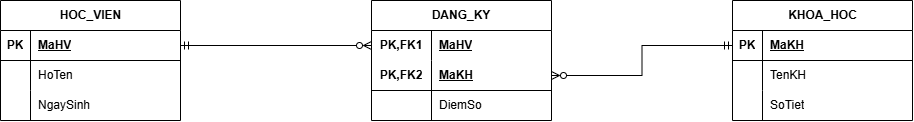

The diagram above was exported from draw.io. Its source (the exported page's mxGraphModel, read from the mxfile embedded in the PNG):
<mxGraphModel dx="1094" dy="659" grid="0" gridSize="10" guides="1" tooltips="1" connect="1" arrows="1" fold="1" page="0" pageScale="1" pageWidth="827" pageHeight="1169" background="light-dark(#ffffff, #121212)" math="0" shadow="0">
  <root>
    <mxCell id="0" />
    <mxCell id="1" parent="0" />
    <mxCell id="6ygzx6S2xHAbgNQLTu_1-1" parent="1" style="shape=table;startSize=30;container=1;collapsible=1;childLayout=tableLayout;fixedRows=1;rowLines=0;fontStyle=1;align=center;resizeLast=1;html=1;" value="HOC_VIEN" vertex="1">
      <mxGeometry height="120" width="180" x="278" y="87" as="geometry" />
    </mxCell>
    <mxCell id="6ygzx6S2xHAbgNQLTu_1-2" parent="6ygzx6S2xHAbgNQLTu_1-1" style="shape=tableRow;horizontal=0;startSize=0;swimlaneHead=0;swimlaneBody=0;fillColor=none;collapsible=0;dropTarget=0;points=[[0,0.5],[1,0.5]];portConstraint=eastwest;top=0;left=0;right=0;bottom=1;" value="" vertex="1">
      <mxGeometry height="30" width="180" y="30" as="geometry" />
    </mxCell>
    <mxCell id="6ygzx6S2xHAbgNQLTu_1-3" parent="6ygzx6S2xHAbgNQLTu_1-2" style="shape=partialRectangle;connectable=0;fillColor=none;top=0;left=0;bottom=0;right=0;fontStyle=1;overflow=hidden;whiteSpace=wrap;html=1;" value="PK" vertex="1">
      <mxGeometry height="30" width="30" as="geometry">
        <mxRectangle height="30" width="30" as="alternateBounds" />
      </mxGeometry>
    </mxCell>
    <mxCell id="6ygzx6S2xHAbgNQLTu_1-4" parent="6ygzx6S2xHAbgNQLTu_1-2" style="shape=partialRectangle;connectable=0;fillColor=none;top=0;left=0;bottom=0;right=0;align=left;spacingLeft=6;fontStyle=5;overflow=hidden;whiteSpace=wrap;html=1;" value="MaHV" vertex="1">
      <mxGeometry height="30" width="150" x="30" as="geometry">
        <mxRectangle height="30" width="150" as="alternateBounds" />
      </mxGeometry>
    </mxCell>
    <mxCell id="6ygzx6S2xHAbgNQLTu_1-5" parent="6ygzx6S2xHAbgNQLTu_1-1" style="shape=tableRow;horizontal=0;startSize=0;swimlaneHead=0;swimlaneBody=0;fillColor=none;collapsible=0;dropTarget=0;points=[[0,0.5],[1,0.5]];portConstraint=eastwest;top=0;left=0;right=0;bottom=0;" value="" vertex="1">
      <mxGeometry height="30" width="180" y="60" as="geometry" />
    </mxCell>
    <mxCell id="6ygzx6S2xHAbgNQLTu_1-6" parent="6ygzx6S2xHAbgNQLTu_1-5" style="shape=partialRectangle;connectable=0;fillColor=none;top=0;left=0;bottom=0;right=0;editable=1;overflow=hidden;whiteSpace=wrap;html=1;" value="" vertex="1">
      <mxGeometry height="30" width="30" as="geometry">
        <mxRectangle height="30" width="30" as="alternateBounds" />
      </mxGeometry>
    </mxCell>
    <mxCell id="6ygzx6S2xHAbgNQLTu_1-7" parent="6ygzx6S2xHAbgNQLTu_1-5" style="shape=partialRectangle;connectable=0;fillColor=none;top=0;left=0;bottom=0;right=0;align=left;spacingLeft=6;overflow=hidden;whiteSpace=wrap;html=1;" value="HoTen" vertex="1">
      <mxGeometry height="30" width="150" x="30" as="geometry">
        <mxRectangle height="30" width="150" as="alternateBounds" />
      </mxGeometry>
    </mxCell>
    <mxCell id="6ygzx6S2xHAbgNQLTu_1-8" parent="6ygzx6S2xHAbgNQLTu_1-1" style="shape=tableRow;horizontal=0;startSize=0;swimlaneHead=0;swimlaneBody=0;fillColor=none;collapsible=0;dropTarget=0;points=[[0,0.5],[1,0.5]];portConstraint=eastwest;top=0;left=0;right=0;bottom=0;" value="" vertex="1">
      <mxGeometry height="30" width="180" y="90" as="geometry" />
    </mxCell>
    <mxCell id="6ygzx6S2xHAbgNQLTu_1-9" parent="6ygzx6S2xHAbgNQLTu_1-8" style="shape=partialRectangle;connectable=0;fillColor=none;top=0;left=0;bottom=0;right=0;editable=1;overflow=hidden;whiteSpace=wrap;html=1;" value="" vertex="1">
      <mxGeometry height="30" width="30" as="geometry">
        <mxRectangle height="30" width="30" as="alternateBounds" />
      </mxGeometry>
    </mxCell>
    <mxCell id="6ygzx6S2xHAbgNQLTu_1-10" parent="6ygzx6S2xHAbgNQLTu_1-8" style="shape=partialRectangle;connectable=0;fillColor=none;top=0;left=0;bottom=0;right=0;align=left;spacingLeft=6;overflow=hidden;whiteSpace=wrap;html=1;" value="NgaySinh" vertex="1">
      <mxGeometry height="30" width="150" x="30" as="geometry">
        <mxRectangle height="30" width="150" as="alternateBounds" />
      </mxGeometry>
    </mxCell>
    <mxCell id="6ygzx6S2xHAbgNQLTu_1-14" parent="1" style="shape=table;startSize=30;container=1;collapsible=1;childLayout=tableLayout;fixedRows=1;rowLines=0;fontStyle=1;align=center;resizeLast=1;html=1;" value="KHOA_HOC" vertex="1">
      <mxGeometry height="120" width="180" x="1010" y="87" as="geometry" />
    </mxCell>
    <mxCell id="6ygzx6S2xHAbgNQLTu_1-15" parent="6ygzx6S2xHAbgNQLTu_1-14" style="shape=tableRow;horizontal=0;startSize=0;swimlaneHead=0;swimlaneBody=0;fillColor=none;collapsible=0;dropTarget=0;points=[[0,0.5],[1,0.5]];portConstraint=eastwest;top=0;left=0;right=0;bottom=1;" value="" vertex="1">
      <mxGeometry height="30" width="180" y="30" as="geometry" />
    </mxCell>
    <mxCell id="6ygzx6S2xHAbgNQLTu_1-16" parent="6ygzx6S2xHAbgNQLTu_1-15" style="shape=partialRectangle;connectable=0;fillColor=none;top=0;left=0;bottom=0;right=0;fontStyle=1;overflow=hidden;whiteSpace=wrap;html=1;" value="PK" vertex="1">
      <mxGeometry height="30" width="30" as="geometry">
        <mxRectangle height="30" width="30" as="alternateBounds" />
      </mxGeometry>
    </mxCell>
    <mxCell id="6ygzx6S2xHAbgNQLTu_1-17" parent="6ygzx6S2xHAbgNQLTu_1-15" style="shape=partialRectangle;connectable=0;fillColor=none;top=0;left=0;bottom=0;right=0;align=left;spacingLeft=6;fontStyle=5;overflow=hidden;whiteSpace=wrap;html=1;" value="MaKH" vertex="1">
      <mxGeometry height="30" width="150" x="30" as="geometry">
        <mxRectangle height="30" width="150" as="alternateBounds" />
      </mxGeometry>
    </mxCell>
    <mxCell id="6ygzx6S2xHAbgNQLTu_1-18" parent="6ygzx6S2xHAbgNQLTu_1-14" style="shape=tableRow;horizontal=0;startSize=0;swimlaneHead=0;swimlaneBody=0;fillColor=none;collapsible=0;dropTarget=0;points=[[0,0.5],[1,0.5]];portConstraint=eastwest;top=0;left=0;right=0;bottom=0;" value="" vertex="1">
      <mxGeometry height="30" width="180" y="60" as="geometry" />
    </mxCell>
    <mxCell id="6ygzx6S2xHAbgNQLTu_1-19" parent="6ygzx6S2xHAbgNQLTu_1-18" style="shape=partialRectangle;connectable=0;fillColor=none;top=0;left=0;bottom=0;right=0;editable=1;overflow=hidden;whiteSpace=wrap;html=1;" value="" vertex="1">
      <mxGeometry height="30" width="30" as="geometry">
        <mxRectangle height="30" width="30" as="alternateBounds" />
      </mxGeometry>
    </mxCell>
    <mxCell id="6ygzx6S2xHAbgNQLTu_1-20" parent="6ygzx6S2xHAbgNQLTu_1-18" style="shape=partialRectangle;connectable=0;fillColor=none;top=0;left=0;bottom=0;right=0;align=left;spacingLeft=6;overflow=hidden;whiteSpace=wrap;html=1;" value="TenKH" vertex="1">
      <mxGeometry height="30" width="150" x="30" as="geometry">
        <mxRectangle height="30" width="150" as="alternateBounds" />
      </mxGeometry>
    </mxCell>
    <mxCell id="6ygzx6S2xHAbgNQLTu_1-21" parent="6ygzx6S2xHAbgNQLTu_1-14" style="shape=tableRow;horizontal=0;startSize=0;swimlaneHead=0;swimlaneBody=0;fillColor=none;collapsible=0;dropTarget=0;points=[[0,0.5],[1,0.5]];portConstraint=eastwest;top=0;left=0;right=0;bottom=0;" value="" vertex="1">
      <mxGeometry height="30" width="180" y="90" as="geometry" />
    </mxCell>
    <mxCell id="6ygzx6S2xHAbgNQLTu_1-22" parent="6ygzx6S2xHAbgNQLTu_1-21" style="shape=partialRectangle;connectable=0;fillColor=none;top=0;left=0;bottom=0;right=0;editable=1;overflow=hidden;whiteSpace=wrap;html=1;" value="" vertex="1">
      <mxGeometry height="30" width="30" as="geometry">
        <mxRectangle height="30" width="30" as="alternateBounds" />
      </mxGeometry>
    </mxCell>
    <mxCell id="6ygzx6S2xHAbgNQLTu_1-23" parent="6ygzx6S2xHAbgNQLTu_1-21" style="shape=partialRectangle;connectable=0;fillColor=none;top=0;left=0;bottom=0;right=0;align=left;spacingLeft=6;overflow=hidden;whiteSpace=wrap;html=1;" value="SoTiet" vertex="1">
      <mxGeometry height="30" width="150" x="30" as="geometry">
        <mxRectangle height="30" width="150" as="alternateBounds" />
      </mxGeometry>
    </mxCell>
    <mxCell id="6ygzx6S2xHAbgNQLTu_1-27" parent="1" style="shape=table;startSize=30;container=1;collapsible=1;childLayout=tableLayout;fixedRows=1;rowLines=0;fontStyle=1;align=center;resizeLast=1;html=1;whiteSpace=wrap;" value="DANG_KY" vertex="1">
      <mxGeometry height="120" width="180" x="649" y="87" as="geometry" />
    </mxCell>
    <mxCell id="6ygzx6S2xHAbgNQLTu_1-28" parent="6ygzx6S2xHAbgNQLTu_1-27" style="shape=tableRow;horizontal=0;startSize=0;swimlaneHead=0;swimlaneBody=0;fillColor=none;collapsible=0;dropTarget=0;points=[[0,0.5],[1,0.5]];portConstraint=eastwest;top=0;left=0;right=0;bottom=0;html=1;" value="" vertex="1">
      <mxGeometry height="30" width="180" y="30" as="geometry" />
    </mxCell>
    <mxCell id="6ygzx6S2xHAbgNQLTu_1-29" parent="6ygzx6S2xHAbgNQLTu_1-28" style="shape=partialRectangle;connectable=0;fillColor=none;top=0;left=0;bottom=0;right=0;fontStyle=1;overflow=hidden;html=1;whiteSpace=wrap;" value="PK,FK1" vertex="1">
      <mxGeometry height="30" width="60" as="geometry">
        <mxRectangle height="30" width="60" as="alternateBounds" />
      </mxGeometry>
    </mxCell>
    <mxCell id="6ygzx6S2xHAbgNQLTu_1-30" parent="6ygzx6S2xHAbgNQLTu_1-28" style="shape=partialRectangle;connectable=0;fillColor=none;top=0;left=0;bottom=0;right=0;align=left;spacingLeft=6;fontStyle=5;overflow=hidden;html=1;whiteSpace=wrap;" value="MaHV" vertex="1">
      <mxGeometry height="30" width="120" x="60" as="geometry">
        <mxRectangle height="30" width="120" as="alternateBounds" />
      </mxGeometry>
    </mxCell>
    <mxCell id="6ygzx6S2xHAbgNQLTu_1-31" parent="6ygzx6S2xHAbgNQLTu_1-27" style="shape=tableRow;horizontal=0;startSize=0;swimlaneHead=0;swimlaneBody=0;fillColor=none;collapsible=0;dropTarget=0;points=[[0,0.5],[1,0.5]];portConstraint=eastwest;top=0;left=0;right=0;bottom=1;html=1;" value="" vertex="1">
      <mxGeometry height="30" width="180" y="60" as="geometry" />
    </mxCell>
    <mxCell id="6ygzx6S2xHAbgNQLTu_1-32" parent="6ygzx6S2xHAbgNQLTu_1-31" style="shape=partialRectangle;connectable=0;fillColor=none;top=0;left=0;bottom=0;right=0;fontStyle=1;overflow=hidden;html=1;whiteSpace=wrap;" value="PK,FK2" vertex="1">
      <mxGeometry height="30" width="60" as="geometry">
        <mxRectangle height="30" width="60" as="alternateBounds" />
      </mxGeometry>
    </mxCell>
    <mxCell id="6ygzx6S2xHAbgNQLTu_1-33" parent="6ygzx6S2xHAbgNQLTu_1-31" style="shape=partialRectangle;connectable=0;fillColor=none;top=0;left=0;bottom=0;right=0;align=left;spacingLeft=6;fontStyle=5;overflow=hidden;html=1;whiteSpace=wrap;" value="MaKH" vertex="1">
      <mxGeometry height="30" width="120" x="60" as="geometry">
        <mxRectangle height="30" width="120" as="alternateBounds" />
      </mxGeometry>
    </mxCell>
    <mxCell id="6ygzx6S2xHAbgNQLTu_1-34" parent="6ygzx6S2xHAbgNQLTu_1-27" style="shape=tableRow;horizontal=0;startSize=0;swimlaneHead=0;swimlaneBody=0;fillColor=none;collapsible=0;dropTarget=0;points=[[0,0.5],[1,0.5]];portConstraint=eastwest;top=0;left=0;right=0;bottom=0;html=1;" value="" vertex="1">
      <mxGeometry height="30" width="180" y="90" as="geometry" />
    </mxCell>
    <mxCell id="6ygzx6S2xHAbgNQLTu_1-35" parent="6ygzx6S2xHAbgNQLTu_1-34" style="shape=partialRectangle;connectable=0;fillColor=none;top=0;left=0;bottom=0;right=0;editable=1;overflow=hidden;html=1;whiteSpace=wrap;" value="" vertex="1">
      <mxGeometry height="30" width="60" as="geometry">
        <mxRectangle height="30" width="60" as="alternateBounds" />
      </mxGeometry>
    </mxCell>
    <mxCell id="6ygzx6S2xHAbgNQLTu_1-36" parent="6ygzx6S2xHAbgNQLTu_1-34" style="shape=partialRectangle;connectable=0;fillColor=none;top=0;left=0;bottom=0;right=0;align=left;spacingLeft=6;overflow=hidden;html=1;whiteSpace=wrap;" value="DiemSo" vertex="1">
      <mxGeometry height="30" width="120" x="60" as="geometry">
        <mxRectangle height="30" width="120" as="alternateBounds" />
      </mxGeometry>
    </mxCell>
    <mxCell id="6ygzx6S2xHAbgNQLTu_1-40" edge="1" parent="1" source="6ygzx6S2xHAbgNQLTu_1-2" style="edgeStyle=orthogonalEdgeStyle;rounded=0;orthogonalLoop=1;jettySize=auto;html=1;exitX=1;exitY=0.5;exitDx=0;exitDy=0;entryX=0;entryY=0.5;entryDx=0;entryDy=0;startArrow=ERmandOne;startFill=0;endArrow=ERzeroToMany;endFill=0;" target="6ygzx6S2xHAbgNQLTu_1-28">
      <mxGeometry relative="1" as="geometry" />
    </mxCell>
    <mxCell id="6ygzx6S2xHAbgNQLTu_1-41" edge="1" parent="1" source="6ygzx6S2xHAbgNQLTu_1-15" style="edgeStyle=orthogonalEdgeStyle;rounded=0;orthogonalLoop=1;jettySize=auto;html=1;exitX=0;exitY=0.5;exitDx=0;exitDy=0;entryX=1;entryY=0.5;entryDx=0;entryDy=0;startArrow=ERmandOne;startFill=0;endArrow=ERzeroToMany;endFill=0;" target="6ygzx6S2xHAbgNQLTu_1-31">
      <mxGeometry relative="1" as="geometry" />
    </mxCell>
  </root>
</mxGraphModel>